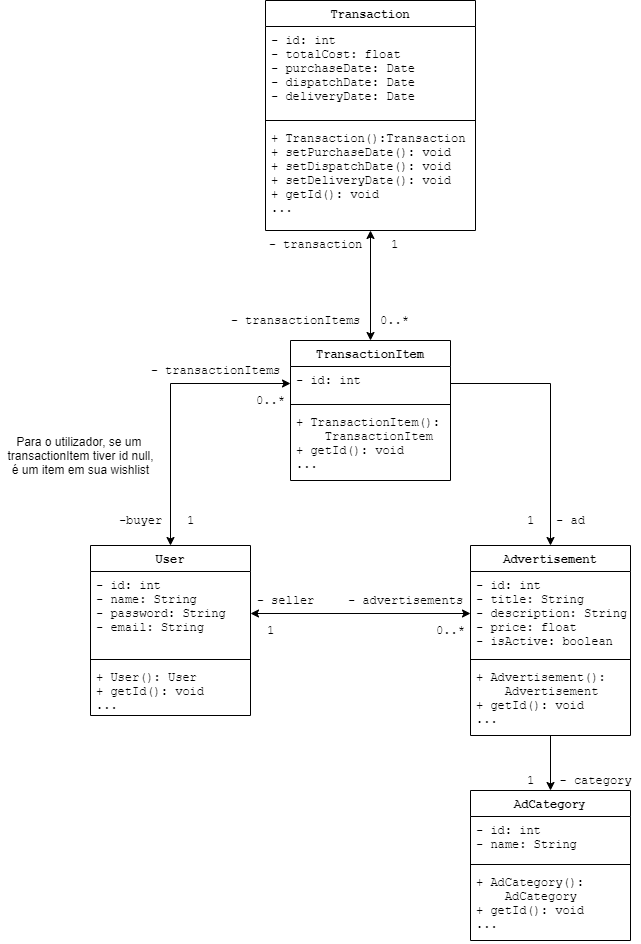

The diagram above was exported from draw.io. Its source (the exported page's mxGraphModel, read from the mxfile embedded in the PNG):
<mxGraphModel dx="868" dy="1651" grid="1" gridSize="10" guides="1" tooltips="1" connect="1" arrows="1" fold="1" page="1" pageScale="1" pageWidth="827" pageHeight="1169" math="0" shadow="0">
  <root>
    <mxCell id="WIyWlLk6GJQsqaUBKTNV-0" />
    <mxCell id="WIyWlLk6GJQsqaUBKTNV-1" parent="WIyWlLk6GJQsqaUBKTNV-0" />
    <mxCell id="_5pS2MI-2-6hR1ziIONq-148" style="edgeStyle=orthogonalEdgeStyle;rounded=0;orthogonalLoop=1;jettySize=auto;html=1;exitX=0.5;exitY=0;exitDx=0;exitDy=0;fontFamily=Courier New;endArrow=classic;endFill=1;startArrow=classic;startFill=1;entryX=0;entryY=0.5;entryDx=0;entryDy=0;" parent="WIyWlLk6GJQsqaUBKTNV-1" source="_5pS2MI-2-6hR1ziIONq-136" target="J-2o_B5naUyly-9sKIm2-1" edge="1">
      <mxGeometry relative="1" as="geometry">
        <mxPoint x="260" y="200" as="targetPoint" />
      </mxGeometry>
    </mxCell>
    <mxCell id="_5pS2MI-2-6hR1ziIONq-136" value="User" style="swimlane;fontStyle=1;align=center;verticalAlign=top;childLayout=stackLayout;horizontal=1;startSize=26;horizontalStack=0;resizeParent=1;resizeParentMax=0;resizeLast=0;collapsible=1;marginBottom=0;fontFamily=Courier New;" parent="WIyWlLk6GJQsqaUBKTNV-1" vertex="1">
      <mxGeometry x="130" y="285" width="160" height="170" as="geometry" />
    </mxCell>
    <mxCell id="_5pS2MI-2-6hR1ziIONq-137" value="- id: int&#10;- name: String&#10;- password: String&#10;- email: String&#10;" style="text;strokeColor=none;fillColor=none;align=left;verticalAlign=top;spacingLeft=4;spacingRight=4;overflow=hidden;rotatable=0;points=[[0,0.5],[1,0.5]];portConstraint=eastwest;fontFamily=Courier New;" parent="_5pS2MI-2-6hR1ziIONq-136" vertex="1">
      <mxGeometry y="26" width="160" height="84" as="geometry" />
    </mxCell>
    <mxCell id="_5pS2MI-2-6hR1ziIONq-138" value="" style="line;strokeWidth=1;fillColor=none;align=left;verticalAlign=middle;spacingTop=-1;spacingLeft=3;spacingRight=3;rotatable=0;labelPosition=right;points=[];portConstraint=eastwest;fontFamily=Courier New;" parent="_5pS2MI-2-6hR1ziIONq-136" vertex="1">
      <mxGeometry y="110" width="160" height="8" as="geometry" />
    </mxCell>
    <mxCell id="_5pS2MI-2-6hR1ziIONq-139" value="+ User(): User&#10;+ getId(): void&#10;..." style="text;strokeColor=none;fillColor=none;align=left;verticalAlign=top;spacingLeft=4;spacingRight=4;overflow=hidden;rotatable=0;points=[[0,0.5],[1,0.5]];portConstraint=eastwest;fontFamily=Courier New;" parent="_5pS2MI-2-6hR1ziIONq-136" vertex="1">
      <mxGeometry y="118" width="160" height="52" as="geometry" />
    </mxCell>
    <mxCell id="_5pS2MI-2-6hR1ziIONq-140" value="Transaction" style="swimlane;fontStyle=1;align=center;verticalAlign=top;childLayout=stackLayout;horizontal=1;startSize=26;horizontalStack=0;resizeParent=1;resizeParentMax=0;resizeLast=0;collapsible=1;marginBottom=0;fontFamily=Courier New;" parent="WIyWlLk6GJQsqaUBKTNV-1" vertex="1">
      <mxGeometry x="305" y="-260" width="210" height="230" as="geometry" />
    </mxCell>
    <mxCell id="_5pS2MI-2-6hR1ziIONq-141" value="- id: int&#10;- totalCost: float&#10;- purchaseDate: Date&#10;- dispatchDate: Date&#10;- deliveryDate: Date" style="text;strokeColor=none;fillColor=none;align=left;verticalAlign=top;spacingLeft=4;spacingRight=4;overflow=hidden;rotatable=0;points=[[0,0.5],[1,0.5]];portConstraint=eastwest;fontFamily=Courier New;" parent="_5pS2MI-2-6hR1ziIONq-140" vertex="1">
      <mxGeometry y="26" width="210" height="90" as="geometry" />
    </mxCell>
    <mxCell id="_5pS2MI-2-6hR1ziIONq-142" value="" style="line;strokeWidth=1;fillColor=none;align=left;verticalAlign=middle;spacingTop=-1;spacingLeft=3;spacingRight=3;rotatable=0;labelPosition=right;points=[];portConstraint=eastwest;fontFamily=Courier New;" parent="_5pS2MI-2-6hR1ziIONq-140" vertex="1">
      <mxGeometry y="116" width="210" height="8" as="geometry" />
    </mxCell>
    <mxCell id="_5pS2MI-2-6hR1ziIONq-143" value="+ Transaction():Transaction&#10;+ setPurchaseDate(): void&#10;+ setDispatchDate(): void&#10;+ setDeliveryDate(): void&#10;+ getId(): void&#10;..." style="text;strokeColor=none;fillColor=none;align=left;verticalAlign=top;spacingLeft=4;spacingRight=4;overflow=hidden;rotatable=0;points=[[0,0.5],[1,0.5]];portConstraint=eastwest;fontFamily=Courier New;" parent="_5pS2MI-2-6hR1ziIONq-140" vertex="1">
      <mxGeometry y="124" width="210" height="106" as="geometry" />
    </mxCell>
    <mxCell id="_5pS2MI-2-6hR1ziIONq-144" value="Advertisement" style="swimlane;fontStyle=1;align=center;verticalAlign=top;childLayout=stackLayout;horizontal=1;startSize=26;horizontalStack=0;resizeParent=1;resizeParentMax=0;resizeLast=0;collapsible=1;marginBottom=0;fontFamily=Courier New;" parent="WIyWlLk6GJQsqaUBKTNV-1" vertex="1">
      <mxGeometry x="510" y="285" width="160" height="190" as="geometry" />
    </mxCell>
    <mxCell id="_5pS2MI-2-6hR1ziIONq-145" value="- id: int&#10;- title: String&#10;- description: String&#10;- price: float&#10;- isActive: boolean&#10;&#10;" style="text;strokeColor=none;fillColor=none;align=left;verticalAlign=top;spacingLeft=4;spacingRight=4;overflow=hidden;rotatable=0;points=[[0,0.5],[1,0.5]];portConstraint=eastwest;fontFamily=Courier New;" parent="_5pS2MI-2-6hR1ziIONq-144" vertex="1">
      <mxGeometry y="26" width="160" height="84" as="geometry" />
    </mxCell>
    <mxCell id="_5pS2MI-2-6hR1ziIONq-146" value="" style="line;strokeWidth=1;fillColor=none;align=left;verticalAlign=middle;spacingTop=-1;spacingLeft=3;spacingRight=3;rotatable=0;labelPosition=right;points=[];portConstraint=eastwest;fontFamily=Courier New;" parent="_5pS2MI-2-6hR1ziIONq-144" vertex="1">
      <mxGeometry y="110" width="160" height="8" as="geometry" />
    </mxCell>
    <mxCell id="_5pS2MI-2-6hR1ziIONq-147" value="+ Advertisement(): &#10;    Advertisement&#10;+ getId(): void&#10;..." style="text;strokeColor=none;fillColor=none;align=left;verticalAlign=top;spacingLeft=4;spacingRight=4;overflow=hidden;rotatable=0;points=[[0,0.5],[1,0.5]];portConstraint=eastwest;fontFamily=Courier New;" parent="_5pS2MI-2-6hR1ziIONq-144" vertex="1">
      <mxGeometry y="118" width="160" height="72" as="geometry" />
    </mxCell>
    <mxCell id="_5pS2MI-2-6hR1ziIONq-149" value="- transactionItems" style="text;html=1;align=center;verticalAlign=middle;resizable=0;points=[];autosize=1;fontFamily=Courier New;" parent="WIyWlLk6GJQsqaUBKTNV-1" vertex="1">
      <mxGeometry x="180" y="100" width="150" height="20" as="geometry" />
    </mxCell>
    <mxCell id="_5pS2MI-2-6hR1ziIONq-150" value="0..*" style="text;html=1;align=center;verticalAlign=middle;resizable=0;points=[];autosize=1;fontFamily=Courier New;" parent="WIyWlLk6GJQsqaUBKTNV-1" vertex="1">
      <mxGeometry x="290" y="130" width="40" height="20" as="geometry" />
    </mxCell>
    <mxCell id="_5pS2MI-2-6hR1ziIONq-151" value="1" style="text;html=1;align=center;verticalAlign=middle;resizable=0;points=[];autosize=1;fontFamily=Courier New;" parent="WIyWlLk6GJQsqaUBKTNV-1" vertex="1">
      <mxGeometry x="220" y="250" width="20" height="20" as="geometry" />
    </mxCell>
    <mxCell id="_5pS2MI-2-6hR1ziIONq-152" value="-buyer" style="text;html=1;align=center;verticalAlign=middle;resizable=0;points=[];autosize=1;fontFamily=Courier New;" parent="WIyWlLk6GJQsqaUBKTNV-1" vertex="1">
      <mxGeometry x="150" y="250" width="60" height="20" as="geometry" />
    </mxCell>
    <mxCell id="_5pS2MI-2-6hR1ziIONq-153" style="edgeStyle=orthogonalEdgeStyle;rounded=0;orthogonalLoop=1;jettySize=auto;html=1;exitX=1;exitY=0.5;exitDx=0;exitDy=0;entryX=0;entryY=0.5;entryDx=0;entryDy=0;startArrow=classic;startFill=1;endArrow=classic;endFill=1;fontFamily=Courier New;" parent="WIyWlLk6GJQsqaUBKTNV-1" source="_5pS2MI-2-6hR1ziIONq-137" target="_5pS2MI-2-6hR1ziIONq-145" edge="1">
      <mxGeometry relative="1" as="geometry" />
    </mxCell>
    <mxCell id="_5pS2MI-2-6hR1ziIONq-154" value="- seller" style="text;html=1;align=center;verticalAlign=middle;resizable=0;points=[];autosize=1;fontFamily=Courier New;" parent="WIyWlLk6GJQsqaUBKTNV-1" vertex="1">
      <mxGeometry x="290" y="330" width="70" height="20" as="geometry" />
    </mxCell>
    <mxCell id="_5pS2MI-2-6hR1ziIONq-155" value="- advertisements" style="text;html=1;align=center;verticalAlign=middle;resizable=0;points=[];autosize=1;fontFamily=Courier New;" parent="WIyWlLk6GJQsqaUBKTNV-1" vertex="1">
      <mxGeometry x="380" y="330" width="130" height="20" as="geometry" />
    </mxCell>
    <mxCell id="_5pS2MI-2-6hR1ziIONq-157" value="1" style="text;html=1;align=center;verticalAlign=middle;resizable=0;points=[];autosize=1;fontFamily=Courier New;" parent="WIyWlLk6GJQsqaUBKTNV-1" vertex="1">
      <mxGeometry x="300" y="360" width="20" height="20" as="geometry" />
    </mxCell>
    <mxCell id="_5pS2MI-2-6hR1ziIONq-158" value="0..*" style="text;html=1;align=center;verticalAlign=middle;resizable=0;points=[];autosize=1;fontFamily=Courier New;" parent="WIyWlLk6GJQsqaUBKTNV-1" vertex="1">
      <mxGeometry x="470" y="360" width="40" height="20" as="geometry" />
    </mxCell>
    <mxCell id="_5pS2MI-2-6hR1ziIONq-159" style="edgeStyle=orthogonalEdgeStyle;rounded=0;orthogonalLoop=1;jettySize=auto;html=1;entryX=0.5;entryY=0;entryDx=0;entryDy=0;startArrow=none;startFill=0;endArrow=classic;endFill=1;fontFamily=Courier New;exitX=1;exitY=0.5;exitDx=0;exitDy=0;" parent="WIyWlLk6GJQsqaUBKTNV-1" source="J-2o_B5naUyly-9sKIm2-1" target="_5pS2MI-2-6hR1ziIONq-144" edge="1">
      <mxGeometry relative="1" as="geometry">
        <mxPoint x="550" y="120" as="sourcePoint" />
      </mxGeometry>
    </mxCell>
    <mxCell id="_5pS2MI-2-6hR1ziIONq-160" value="- ad" style="text;html=1;align=center;verticalAlign=middle;resizable=0;points=[];autosize=1;fontFamily=Courier New;" parent="WIyWlLk6GJQsqaUBKTNV-1" vertex="1">
      <mxGeometry x="590" y="250" width="40" height="20" as="geometry" />
    </mxCell>
    <mxCell id="_5pS2MI-2-6hR1ziIONq-161" value="1" style="text;html=1;align=center;verticalAlign=middle;resizable=0;points=[];autosize=1;fontFamily=Courier New;" parent="WIyWlLk6GJQsqaUBKTNV-1" vertex="1">
      <mxGeometry x="560" y="250" width="20" height="20" as="geometry" />
    </mxCell>
    <mxCell id="_5pS2MI-2-6hR1ziIONq-167" style="edgeStyle=orthogonalEdgeStyle;rounded=0;orthogonalLoop=1;jettySize=auto;html=1;exitX=0.5;exitY=0;exitDx=0;exitDy=0;startArrow=classic;startFill=1;endArrow=none;endFill=0;fontFamily=Courier New;" parent="WIyWlLk6GJQsqaUBKTNV-1" target="_5pS2MI-2-6hR1ziIONq-144" edge="1">
      <mxGeometry relative="1" as="geometry">
        <mxPoint x="590" y="530" as="sourcePoint" />
      </mxGeometry>
    </mxCell>
    <mxCell id="_5pS2MI-2-6hR1ziIONq-168" value="1" style="text;html=1;align=center;verticalAlign=middle;resizable=0;points=[];autosize=1;fontFamily=Courier New;" parent="WIyWlLk6GJQsqaUBKTNV-1" vertex="1">
      <mxGeometry x="560" y="510" width="20" height="20" as="geometry" />
    </mxCell>
    <mxCell id="_5pS2MI-2-6hR1ziIONq-169" value="- category" style="text;html=1;align=center;verticalAlign=middle;resizable=0;points=[];autosize=1;fontFamily=Courier New;" parent="WIyWlLk6GJQsqaUBKTNV-1" vertex="1">
      <mxGeometry x="590" y="510" width="90" height="20" as="geometry" />
    </mxCell>
    <mxCell id="J-2o_B5naUyly-9sKIm2-4" style="edgeStyle=orthogonalEdgeStyle;rounded=0;orthogonalLoop=1;jettySize=auto;html=1;exitX=0.5;exitY=0;exitDx=0;exitDy=0;endArrow=classic;endFill=1;startArrow=classic;startFill=1;" parent="WIyWlLk6GJQsqaUBKTNV-1" source="J-2o_B5naUyly-9sKIm2-0" target="_5pS2MI-2-6hR1ziIONq-140" edge="1">
      <mxGeometry relative="1" as="geometry" />
    </mxCell>
    <mxCell id="J-2o_B5naUyly-9sKIm2-0" value="TransactionItem" style="swimlane;fontStyle=1;align=center;verticalAlign=top;childLayout=stackLayout;horizontal=1;startSize=26;horizontalStack=0;resizeParent=1;resizeParentMax=0;resizeLast=0;collapsible=1;marginBottom=0;fontFamily=Courier New;" parent="WIyWlLk6GJQsqaUBKTNV-1" vertex="1">
      <mxGeometry x="330" y="80" width="160" height="140" as="geometry" />
    </mxCell>
    <mxCell id="J-2o_B5naUyly-9sKIm2-1" value="- id: int" style="text;strokeColor=none;fillColor=none;align=left;verticalAlign=top;spacingLeft=4;spacingRight=4;overflow=hidden;rotatable=0;points=[[0,0.5],[1,0.5]];portConstraint=eastwest;fontFamily=Courier New;" parent="J-2o_B5naUyly-9sKIm2-0" vertex="1">
      <mxGeometry y="26" width="160" height="34" as="geometry" />
    </mxCell>
    <mxCell id="J-2o_B5naUyly-9sKIm2-2" value="" style="line;strokeWidth=1;fillColor=none;align=left;verticalAlign=middle;spacingTop=-1;spacingLeft=3;spacingRight=3;rotatable=0;labelPosition=right;points=[];portConstraint=eastwest;fontFamily=Courier New;" parent="J-2o_B5naUyly-9sKIm2-0" vertex="1">
      <mxGeometry y="60" width="160" height="8" as="geometry" />
    </mxCell>
    <mxCell id="J-2o_B5naUyly-9sKIm2-3" value="+ TransactionItem():&#10;    TransactionItem&#10;+ getId(): void&#10;..." style="text;strokeColor=none;fillColor=none;align=left;verticalAlign=top;spacingLeft=4;spacingRight=4;overflow=hidden;rotatable=0;points=[[0,0.5],[1,0.5]];portConstraint=eastwest;fontFamily=Courier New;" parent="J-2o_B5naUyly-9sKIm2-0" vertex="1">
      <mxGeometry y="68" width="160" height="72" as="geometry" />
    </mxCell>
    <mxCell id="J-2o_B5naUyly-9sKIm2-5" value="- transactionItems" style="text;html=1;align=center;verticalAlign=middle;resizable=0;points=[];autosize=1;fontFamily=Courier New;" parent="WIyWlLk6GJQsqaUBKTNV-1" vertex="1">
      <mxGeometry x="260" y="50" width="150" height="20" as="geometry" />
    </mxCell>
    <mxCell id="J-2o_B5naUyly-9sKIm2-6" value="0..*" style="text;html=1;align=center;verticalAlign=middle;resizable=0;points=[];autosize=1;fontFamily=Courier New;" parent="WIyWlLk6GJQsqaUBKTNV-1" vertex="1">
      <mxGeometry x="414" y="50" width="40" height="20" as="geometry" />
    </mxCell>
    <mxCell id="J-2o_B5naUyly-9sKIm2-7" value="Para o utilizador, se um &lt;br&gt;transactionItem tiver id null,&lt;br&gt;é um item em sua wishlist" style="text;html=1;align=center;verticalAlign=middle;resizable=0;points=[];autosize=1;fontFamily=Helvetica;" parent="WIyWlLk6GJQsqaUBKTNV-1" vertex="1">
      <mxGeometry x="40" y="170" width="160" height="50" as="geometry" />
    </mxCell>
    <mxCell id="J-2o_B5naUyly-9sKIm2-8" value="- transaction" style="text;html=1;align=center;verticalAlign=middle;resizable=0;points=[];autosize=1;fontFamily=Courier New;" parent="WIyWlLk6GJQsqaUBKTNV-1" vertex="1">
      <mxGeometry x="300" y="-26" width="110" height="20" as="geometry" />
    </mxCell>
    <mxCell id="J-2o_B5naUyly-9sKIm2-9" value="1" style="text;html=1;align=center;verticalAlign=middle;resizable=0;points=[];autosize=1;fontFamily=Courier New;" parent="WIyWlLk6GJQsqaUBKTNV-1" vertex="1">
      <mxGeometry x="424" y="-26" width="20" height="20" as="geometry" />
    </mxCell>
    <mxCell id="umcwyUZEfo11aURUQQEu-1" value="AdCategory" style="swimlane;fontStyle=1;align=center;verticalAlign=top;childLayout=stackLayout;horizontal=1;startSize=26;horizontalStack=0;resizeParent=1;resizeParentMax=0;resizeLast=0;collapsible=1;marginBottom=0;fontFamily=Courier New;" vertex="1" parent="WIyWlLk6GJQsqaUBKTNV-1">
      <mxGeometry x="510" y="530" width="160" height="150" as="geometry" />
    </mxCell>
    <mxCell id="umcwyUZEfo11aURUQQEu-2" value="- id: int&#10;- name: String" style="text;strokeColor=none;fillColor=none;align=left;verticalAlign=top;spacingLeft=4;spacingRight=4;overflow=hidden;rotatable=0;points=[[0,0.5],[1,0.5]];portConstraint=eastwest;fontFamily=Courier New;" vertex="1" parent="umcwyUZEfo11aURUQQEu-1">
      <mxGeometry y="26" width="160" height="44" as="geometry" />
    </mxCell>
    <mxCell id="umcwyUZEfo11aURUQQEu-3" value="" style="line;strokeWidth=1;fillColor=none;align=left;verticalAlign=middle;spacingTop=-1;spacingLeft=3;spacingRight=3;rotatable=0;labelPosition=right;points=[];portConstraint=eastwest;fontFamily=Courier New;" vertex="1" parent="umcwyUZEfo11aURUQQEu-1">
      <mxGeometry y="70" width="160" height="8" as="geometry" />
    </mxCell>
    <mxCell id="umcwyUZEfo11aURUQQEu-4" value="+ AdCategory(): &#10;    AdCategory&#10;+ getId(): void&#10;..." style="text;strokeColor=none;fillColor=none;align=left;verticalAlign=top;spacingLeft=4;spacingRight=4;overflow=hidden;rotatable=0;points=[[0,0.5],[1,0.5]];portConstraint=eastwest;fontFamily=Courier New;" vertex="1" parent="umcwyUZEfo11aURUQQEu-1">
      <mxGeometry y="78" width="160" height="72" as="geometry" />
    </mxCell>
  </root>
</mxGraphModel>